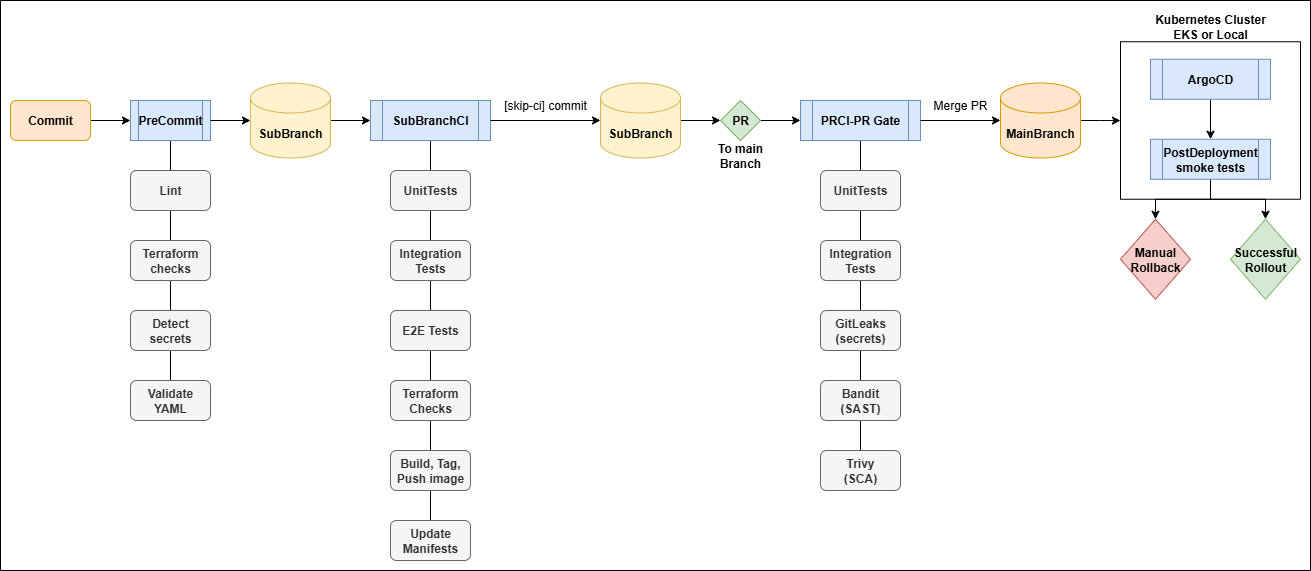

The diagram above was exported from draw.io. Its source (the exported page's mxGraphModel, read from the mxfile embedded in the PNG):
<mxGraphModel dx="1426" dy="751" grid="1" gridSize="10" guides="1" tooltips="1" connect="1" arrows="1" fold="1" page="1" pageScale="1" pageWidth="850" pageHeight="1100" background="#FFFFFF" math="0" shadow="0">
  <root>
    <mxCell id="0" />
    <mxCell id="1" parent="0" />
    <mxCell id="p7EQ-do-kC4vcVzAcUG--3" style="edgeStyle=orthogonalEdgeStyle;rounded=0;orthogonalLoop=1;jettySize=auto;html=1;entryX=0;entryY=0.5;entryDx=0;entryDy=0;" parent="1" source="p7EQ-do-kC4vcVzAcUG--1" target="p7EQ-do-kC4vcVzAcUG--2" edge="1">
      <mxGeometry relative="1" as="geometry" />
    </mxCell>
    <mxCell id="p7EQ-do-kC4vcVzAcUG--1" value="&lt;b&gt;Commit&lt;/b&gt;" style="rounded=1;whiteSpace=wrap;html=1;fillColor=#ffe6cc;strokeColor=#d79b00;" parent="1" vertex="1">
      <mxGeometry x="40" y="200" width="80" height="40" as="geometry" />
    </mxCell>
    <mxCell id="p7EQ-do-kC4vcVzAcUG--30" style="edgeStyle=orthogonalEdgeStyle;rounded=0;orthogonalLoop=1;jettySize=auto;html=1;entryX=0.5;entryY=0;entryDx=0;entryDy=0;endArrow=none;endFill=0;" parent="1" source="p7EQ-do-kC4vcVzAcUG--2" target="p7EQ-do-kC4vcVzAcUG--29" edge="1">
      <mxGeometry relative="1" as="geometry" />
    </mxCell>
    <mxCell id="p7EQ-do-kC4vcVzAcUG--2" value="&lt;b&gt;PreCommit&lt;/b&gt;" style="shape=process;whiteSpace=wrap;html=1;backgroundOutline=1;fillColor=#dae8fc;strokeColor=#6c8ebf;" parent="1" vertex="1">
      <mxGeometry x="160" y="200" width="80" height="40" as="geometry" />
    </mxCell>
    <mxCell id="p7EQ-do-kC4vcVzAcUG--7" style="edgeStyle=orthogonalEdgeStyle;rounded=0;orthogonalLoop=1;jettySize=auto;html=1;entryX=0;entryY=0.5;entryDx=0;entryDy=0;" parent="1" source="p7EQ-do-kC4vcVzAcUG--4" target="p7EQ-do-kC4vcVzAcUG--6" edge="1">
      <mxGeometry relative="1" as="geometry" />
    </mxCell>
    <mxCell id="p7EQ-do-kC4vcVzAcUG--4" value="&lt;b&gt;SubBranch&lt;/b&gt;" style="shape=cylinder3;whiteSpace=wrap;html=1;boundedLbl=1;backgroundOutline=1;size=15;fillColor=#fff2cc;strokeColor=#d6b656;" parent="1" vertex="1">
      <mxGeometry x="280" y="182.5" width="80" height="75" as="geometry" />
    </mxCell>
    <mxCell id="p7EQ-do-kC4vcVzAcUG--5" style="edgeStyle=orthogonalEdgeStyle;rounded=0;orthogonalLoop=1;jettySize=auto;html=1;entryX=0;entryY=0;entryDx=0;entryDy=37.5;entryPerimeter=0;" parent="1" source="p7EQ-do-kC4vcVzAcUG--2" target="p7EQ-do-kC4vcVzAcUG--4" edge="1">
      <mxGeometry relative="1" as="geometry" />
    </mxCell>
    <mxCell id="p7EQ-do-kC4vcVzAcUG--25" style="edgeStyle=orthogonalEdgeStyle;rounded=0;orthogonalLoop=1;jettySize=auto;html=1;entryX=0.5;entryY=0;entryDx=0;entryDy=0;endArrow=none;endFill=0;" parent="1" source="p7EQ-do-kC4vcVzAcUG--6" target="p7EQ-do-kC4vcVzAcUG--21" edge="1">
      <mxGeometry relative="1" as="geometry" />
    </mxCell>
    <mxCell id="p7EQ-do-kC4vcVzAcUG--6" value="&lt;b&gt;SubBranchCI&lt;/b&gt;" style="shape=process;whiteSpace=wrap;html=1;backgroundOutline=1;fillColor=#dae8fc;strokeColor=#6c8ebf;" parent="1" vertex="1">
      <mxGeometry x="400" y="200" width="120" height="40" as="geometry" />
    </mxCell>
    <mxCell id="p7EQ-do-kC4vcVzAcUG--9" value="&lt;b&gt;UnitTests&lt;/b&gt;" style="rounded=1;whiteSpace=wrap;html=1;fillColor=#f5f5f5;fontColor=#333333;strokeColor=#666666;" parent="1" vertex="1">
      <mxGeometry x="420" y="270" width="80" height="40" as="geometry" />
    </mxCell>
    <mxCell id="p7EQ-do-kC4vcVzAcUG--17" value="&lt;div&gt;&lt;b&gt;Integration Tests&lt;/b&gt;&lt;/div&gt;" style="rounded=1;whiteSpace=wrap;html=1;fillColor=#f5f5f5;fontColor=#333333;strokeColor=#666666;" parent="1" vertex="1">
      <mxGeometry x="420" y="340" width="80" height="40" as="geometry" />
    </mxCell>
    <mxCell id="p7EQ-do-kC4vcVzAcUG--18" value="&lt;b&gt;E2E Tests&lt;/b&gt;" style="rounded=1;whiteSpace=wrap;html=1;fillColor=#f5f5f5;fontColor=#333333;strokeColor=#666666;" parent="1" vertex="1">
      <mxGeometry x="420" y="410" width="80" height="40" as="geometry" />
    </mxCell>
    <mxCell id="p7EQ-do-kC4vcVzAcUG--19" value="&lt;b&gt;Terraform Checks&lt;/b&gt;" style="rounded=1;whiteSpace=wrap;html=1;fillColor=#f5f5f5;fontColor=#333333;strokeColor=#666666;" parent="1" vertex="1">
      <mxGeometry x="420" y="480" width="80" height="40" as="geometry" />
    </mxCell>
    <mxCell id="p7EQ-do-kC4vcVzAcUG--20" value="&lt;b&gt;Build, Tag, Push image&lt;/b&gt;" style="rounded=1;whiteSpace=wrap;html=1;fillColor=#f5f5f5;fontColor=#333333;strokeColor=#666666;" parent="1" vertex="1">
      <mxGeometry x="420" y="550" width="80" height="40" as="geometry" />
    </mxCell>
    <mxCell id="p7EQ-do-kC4vcVzAcUG--21" value="&lt;b&gt;Update Manifests&lt;/b&gt;" style="rounded=1;whiteSpace=wrap;html=1;fillColor=#f5f5f5;fontColor=#333333;strokeColor=#666666;" parent="1" vertex="1">
      <mxGeometry x="420" y="620" width="80" height="40" as="geometry" />
    </mxCell>
    <mxCell id="p7EQ-do-kC4vcVzAcUG--26" value="&lt;b&gt;Lint&lt;/b&gt;" style="rounded=1;whiteSpace=wrap;html=1;fillColor=#f5f5f5;fontColor=#333333;strokeColor=#666666;" parent="1" vertex="1">
      <mxGeometry x="160" y="270" width="80" height="40" as="geometry" />
    </mxCell>
    <mxCell id="p7EQ-do-kC4vcVzAcUG--27" value="&lt;b&gt;Terraform checks&lt;/b&gt;" style="rounded=1;whiteSpace=wrap;html=1;fillColor=#f5f5f5;fontColor=#333333;strokeColor=#666666;" parent="1" vertex="1">
      <mxGeometry x="160" y="340" width="80" height="40" as="geometry" />
    </mxCell>
    <mxCell id="p7EQ-do-kC4vcVzAcUG--28" value="&lt;b&gt;Detect secrets&lt;/b&gt;" style="rounded=1;whiteSpace=wrap;html=1;fillColor=#f5f5f5;fontColor=#333333;strokeColor=#666666;" parent="1" vertex="1">
      <mxGeometry x="160" y="410" width="80" height="40" as="geometry" />
    </mxCell>
    <mxCell id="p7EQ-do-kC4vcVzAcUG--29" value="&lt;b&gt;Validate YAML&lt;/b&gt;" style="rounded=1;whiteSpace=wrap;html=1;fillColor=#f5f5f5;fontColor=#333333;strokeColor=#666666;" parent="1" vertex="1">
      <mxGeometry x="160" y="480" width="80" height="40" as="geometry" />
    </mxCell>
    <mxCell id="U3AsL2Rk-BHytyCt8JQE-6" style="edgeStyle=orthogonalEdgeStyle;rounded=0;orthogonalLoop=1;jettySize=auto;html=1;" edge="1" parent="1" source="p7EQ-do-kC4vcVzAcUG--31" target="u1Jiir8sAyPeWb77Ilo8-2">
      <mxGeometry relative="1" as="geometry" />
    </mxCell>
    <mxCell id="p7EQ-do-kC4vcVzAcUG--31" value="&lt;b&gt;MainBranch&lt;/b&gt;" style="shape=cylinder3;whiteSpace=wrap;html=1;boundedLbl=1;backgroundOutline=1;size=15;fillColor=#ffe6cc;strokeColor=#d79b00;" parent="1" vertex="1">
      <mxGeometry x="1030" y="182.5" width="80" height="75" as="geometry" />
    </mxCell>
    <mxCell id="p7EQ-do-kC4vcVzAcUG--44" style="edgeStyle=orthogonalEdgeStyle;rounded=0;orthogonalLoop=1;jettySize=auto;html=1;entryX=0.5;entryY=0;entryDx=0;entryDy=0;endArrow=none;endFill=0;" parent="1" source="p7EQ-do-kC4vcVzAcUG--32" target="p7EQ-do-kC4vcVzAcUG--41" edge="1">
      <mxGeometry relative="1" as="geometry" />
    </mxCell>
    <mxCell id="p7EQ-do-kC4vcVzAcUG--32" value="&lt;b&gt;PRCI-PR Gate&lt;/b&gt;" style="shape=process;whiteSpace=wrap;html=1;backgroundOutline=1;fillColor=#dae8fc;strokeColor=#6c8ebf;" parent="1" vertex="1">
      <mxGeometry x="830" y="200" width="120" height="40" as="geometry" />
    </mxCell>
    <mxCell id="p7EQ-do-kC4vcVzAcUG--36" style="edgeStyle=orthogonalEdgeStyle;rounded=0;orthogonalLoop=1;jettySize=auto;html=1;entryX=0;entryY=0.5;entryDx=0;entryDy=0;" parent="1" source="p7EQ-do-kC4vcVzAcUG--33" target="p7EQ-do-kC4vcVzAcUG--32" edge="1">
      <mxGeometry relative="1" as="geometry" />
    </mxCell>
    <mxCell id="p7EQ-do-kC4vcVzAcUG--33" value="&lt;b&gt;PR&lt;/b&gt;" style="rhombus;whiteSpace=wrap;html=1;fillColor=#d5e8d4;strokeColor=#82b366;" parent="1" vertex="1">
      <mxGeometry x="750" y="200" width="40" height="40" as="geometry" />
    </mxCell>
    <mxCell id="p7EQ-do-kC4vcVzAcUG--37" style="edgeStyle=orthogonalEdgeStyle;rounded=0;orthogonalLoop=1;jettySize=auto;html=1;entryX=0;entryY=0.5;entryDx=0;entryDy=0;entryPerimeter=0;" parent="1" source="p7EQ-do-kC4vcVzAcUG--32" target="p7EQ-do-kC4vcVzAcUG--31" edge="1">
      <mxGeometry relative="1" as="geometry" />
    </mxCell>
    <mxCell id="p7EQ-do-kC4vcVzAcUG--38" value="&lt;b&gt;UnitTests&lt;/b&gt;" style="rounded=1;whiteSpace=wrap;html=1;fillColor=#f5f5f5;fontColor=#333333;strokeColor=#666666;" parent="1" vertex="1">
      <mxGeometry x="850" y="270" width="80" height="40" as="geometry" />
    </mxCell>
    <mxCell id="p7EQ-do-kC4vcVzAcUG--39" value="&lt;b&gt;Integration Tests&lt;/b&gt;" style="rounded=1;whiteSpace=wrap;html=1;fillColor=#f5f5f5;fontColor=#333333;strokeColor=#666666;" parent="1" vertex="1">
      <mxGeometry x="850" y="340" width="80" height="40" as="geometry" />
    </mxCell>
    <mxCell id="p7EQ-do-kC4vcVzAcUG--40" value="&lt;b&gt;Bandit&lt;/b&gt;&lt;div&gt;&lt;b&gt;(SAST)&lt;/b&gt;&lt;/div&gt;" style="rounded=1;whiteSpace=wrap;html=1;fillColor=#f5f5f5;fontColor=#333333;strokeColor=#666666;" parent="1" vertex="1">
      <mxGeometry x="850" y="480" width="80" height="40" as="geometry" />
    </mxCell>
    <mxCell id="p7EQ-do-kC4vcVzAcUG--41" value="&lt;b&gt;Trivy&lt;/b&gt;&lt;div&gt;&lt;b&gt;(SCA)&lt;/b&gt;&lt;/div&gt;" style="rounded=1;whiteSpace=wrap;html=1;fillColor=#f5f5f5;fontColor=#333333;strokeColor=#666666;" parent="1" vertex="1">
      <mxGeometry x="850" y="550" width="80" height="40" as="geometry" />
    </mxCell>
    <mxCell id="p7EQ-do-kC4vcVzAcUG--43" value="&lt;b&gt;GitLeaks&lt;/b&gt;&lt;div&gt;&lt;b&gt;(secrets)&lt;/b&gt;&lt;/div&gt;" style="rounded=1;whiteSpace=wrap;html=1;fillColor=#f5f5f5;fontColor=#333333;strokeColor=#666666;" parent="1" vertex="1">
      <mxGeometry x="850" y="410" width="80" height="40" as="geometry" />
    </mxCell>
    <mxCell id="p7EQ-do-kC4vcVzAcUG--48" style="edgeStyle=orthogonalEdgeStyle;rounded=0;orthogonalLoop=1;jettySize=auto;html=1;entryX=0.5;entryY=0;entryDx=0;entryDy=0;" parent="1" source="p7EQ-do-kC4vcVzAcUG--45" target="p7EQ-do-kC4vcVzAcUG--47" edge="1">
      <mxGeometry relative="1" as="geometry" />
    </mxCell>
    <mxCell id="p7EQ-do-kC4vcVzAcUG--45" value="&lt;b&gt;ArgoCD&lt;/b&gt;" style="shape=process;whiteSpace=wrap;html=1;backgroundOutline=1;fillColor=#dae8fc;strokeColor=#6c8ebf;" parent="1" vertex="1">
      <mxGeometry x="1180" y="158.75" width="120" height="40" as="geometry" />
    </mxCell>
    <mxCell id="p7EQ-do-kC4vcVzAcUG--50" style="edgeStyle=orthogonalEdgeStyle;rounded=0;orthogonalLoop=1;jettySize=auto;html=1;entryX=0.5;entryY=0;entryDx=0;entryDy=0;" parent="1" source="p7EQ-do-kC4vcVzAcUG--47" target="p7EQ-do-kC4vcVzAcUG--49" edge="1">
      <mxGeometry relative="1" as="geometry" />
    </mxCell>
    <mxCell id="p7EQ-do-kC4vcVzAcUG--52" style="edgeStyle=orthogonalEdgeStyle;rounded=0;orthogonalLoop=1;jettySize=auto;html=1;entryX=0.5;entryY=0;entryDx=0;entryDy=0;" parent="1" source="p7EQ-do-kC4vcVzAcUG--47" target="p7EQ-do-kC4vcVzAcUG--51" edge="1">
      <mxGeometry relative="1" as="geometry" />
    </mxCell>
    <mxCell id="p7EQ-do-kC4vcVzAcUG--47" value="&lt;b&gt;PostDeployment smoke tests&lt;/b&gt;" style="shape=process;whiteSpace=wrap;html=1;backgroundOutline=1;fillColor=#dae8fc;strokeColor=#6c8ebf;" parent="1" vertex="1">
      <mxGeometry x="1180" y="238.75" width="120" height="40" as="geometry" />
    </mxCell>
    <mxCell id="p7EQ-do-kC4vcVzAcUG--49" value="&lt;b&gt;Manual Rollback&lt;/b&gt;" style="rhombus;whiteSpace=wrap;html=1;fillColor=#f8cecc;strokeColor=#b85450;" parent="1" vertex="1">
      <mxGeometry x="1150" y="318.75" width="70" height="80" as="geometry" />
    </mxCell>
    <mxCell id="p7EQ-do-kC4vcVzAcUG--51" value="&lt;b&gt;Successful Rollout&lt;/b&gt;" style="rhombus;whiteSpace=wrap;html=1;fillColor=#d5e8d4;strokeColor=#82b366;" parent="1" vertex="1">
      <mxGeometry x="1260" y="318.75" width="70" height="80" as="geometry" />
    </mxCell>
    <mxCell id="u1Jiir8sAyPeWb77Ilo8-1" value="To main Branch" style="text;html=1;align=center;verticalAlign=middle;whiteSpace=wrap;rounded=0;fontStyle=1" parent="1" vertex="1">
      <mxGeometry x="740" y="240" width="60" height="30" as="geometry" />
    </mxCell>
    <mxCell id="u1Jiir8sAyPeWb77Ilo8-2" value="" style="swimlane;startSize=0;" parent="1" vertex="1">
      <mxGeometry x="1150" y="141.25" width="180" height="157.5" as="geometry" />
    </mxCell>
    <mxCell id="u1Jiir8sAyPeWb77Ilo8-3" value="&lt;b&gt;Kubernetes Cluster EKS or Local&lt;/b&gt;" style="text;html=1;align=center;verticalAlign=middle;whiteSpace=wrap;rounded=0;" parent="1" vertex="1">
      <mxGeometry x="1180" y="111.25" width="120" height="30" as="geometry" />
    </mxCell>
    <mxCell id="U3AsL2Rk-BHytyCt8JQE-4" style="edgeStyle=orthogonalEdgeStyle;rounded=0;orthogonalLoop=1;jettySize=auto;html=1;entryX=0;entryY=0.5;entryDx=0;entryDy=0;" edge="1" parent="1" source="U3AsL2Rk-BHytyCt8JQE-1" target="p7EQ-do-kC4vcVzAcUG--33">
      <mxGeometry relative="1" as="geometry" />
    </mxCell>
    <mxCell id="U3AsL2Rk-BHytyCt8JQE-1" value="&lt;b&gt;SubBranch&lt;/b&gt;" style="shape=cylinder3;whiteSpace=wrap;html=1;boundedLbl=1;backgroundOutline=1;size=15;fillColor=#fff2cc;strokeColor=#d6b656;" vertex="1" parent="1">
      <mxGeometry x="630" y="182.5" width="80" height="75" as="geometry" />
    </mxCell>
    <mxCell id="U3AsL2Rk-BHytyCt8JQE-2" value="[skip-ci] commit" style="text;html=1;align=center;verticalAlign=middle;whiteSpace=wrap;rounded=0;" vertex="1" parent="1">
      <mxGeometry x="530" y="190" width="90" height="30" as="geometry" />
    </mxCell>
    <mxCell id="U3AsL2Rk-BHytyCt8JQE-3" style="edgeStyle=orthogonalEdgeStyle;rounded=0;orthogonalLoop=1;jettySize=auto;html=1;entryX=0;entryY=0.5;entryDx=0;entryDy=0;entryPerimeter=0;" edge="1" parent="1" source="p7EQ-do-kC4vcVzAcUG--6" target="U3AsL2Rk-BHytyCt8JQE-1">
      <mxGeometry relative="1" as="geometry" />
    </mxCell>
    <mxCell id="U3AsL2Rk-BHytyCt8JQE-7" value="Merge PR" style="text;html=1;align=center;verticalAlign=middle;whiteSpace=wrap;rounded=0;" vertex="1" parent="1">
      <mxGeometry x="960" y="190" width="60" height="30" as="geometry" />
    </mxCell>
    <mxCell id="U3AsL2Rk-BHytyCt8JQE-8" value="" style="swimlane;startSize=0;" vertex="1" parent="1">
      <mxGeometry x="30" y="100" width="1310" height="570" as="geometry" />
    </mxCell>
  </root>
</mxGraphModel>